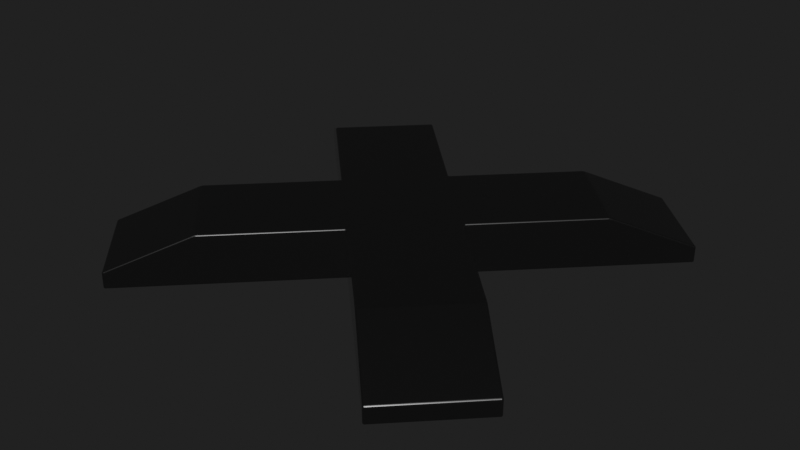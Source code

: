 # Source: Turret_0002.blend  (saved by Blender 2.91.10; exported with 4.5.12 LTS)
import bpy
from mathutils import Matrix  # noqa: F401  (used for matrix-valued properties, if any)

bpy.ops.wm.read_factory_settings(use_empty=True)
scene = bpy.context.scene
scene.name = 'Scene'

# ---- collections
col_scene_elements = bpy.data.collections.new('Scene Elements'); scene.collection.children.link(col_scene_elements)
col_turret = bpy.data.collections.new('Turret'); scene.collection.children.link(col_turret)

# ---- materials (node trees are filled in below, after node groups)
mat_metalic_02 = bpy.data.materials.new('Metalic_02')

# ---- material node trees
mat_metalic_02.use_nodes = True; mat_metalic_02.node_tree.nodes.clear()
_N = mat_metalic_02.node_tree.nodes; _L = mat_metalic_02.node_tree.links
n0 = _N.new('ShaderNodeOutputMaterial'); n0.name = 'Material Output'; n0.location = (300, 300)
n1 = _N.new('ShaderNodeMixShader'); n1.name = 'Mix Shader'; n1.location = (120, 300)
n2 = _N.new('ShaderNodeBsdfAnisotropic'); n2.name = 'Glossy BSDF'; n2.location = (-80, 300)
n2.distribution = 'GGX'
n2.inputs[0].default_value = (0.2159, 0.2159, 0.2159, 1.0)
n2.inputs[1].default_value = 0.2
n3 = _N.new('ShaderNodeFresnel'); n3.name = 'Fresnel'; n3.location = (-80, 440)
n3.inputs[0].default_value = 1.45
n4 = _N.new('ShaderNodeBsdfAnisotropic'); n4.name = 'Glossy BSDF.001'; n4.location = (-80, 120)
n4.distribution = 'GGX'
n4.inputs[0].default_value = (1.0, 1.0, 1.0, 1.0)
n4.inputs[1].default_value = 0.0
_L.new(n1.outputs[0], n0.inputs[0])
_L.new(n2.outputs[0], n1.inputs[1])
_L.new(n3.outputs[0], n1.inputs[0])
_L.new(n4.outputs[0], n1.inputs[2])
n0.is_active_output = True

# ---- world
world_world = bpy.data.worlds.new('World'); scene.world = world_world
world_world.use_nodes = True; world_world.node_tree.nodes.clear()
_N = world_world.node_tree.nodes; _L = world_world.node_tree.links
n0 = _N.new('ShaderNodeOutputWorld'); n0.name = 'World Output'; n0.location = (300, 300)
n1 = _N.new('ShaderNodeBackground'); n1.name = 'Background'; n1.location = (120, 300)
n1.inputs[0].default_value = (0.01444, 0.01444, 0.01444, 1.0)
_L.new(n1.outputs[0], n0.inputs[0])
n0.is_active_output = True
world_world.color = (0.05088, 0.05088, 0.05088)
world_world.use_sun_shadow = False
world_world.sun_shadow_jitter_overblur = 0.0

# ---- meshes
me_cube_002 = bpy.data.meshes.new('Cube.002')
me_cube_002.from_pydata([(-1.361, -0.9192, 0.09), (0.4419, 4.768e-07, 0.29), (-1.361, -0.9192, -0.01), (-0.4419, -4.023e-07, 0.29), (5.215e-07, -0.4419, -0.01), (-0.9192, -1.361, 0.09), (-0.5657, -1.008, 0.29), (-0.5657, -1.008, -0.01), (-0.9192, -1.361, -0.01), (1.008, -0.5657, -0.01), (1.008, -0.5657, 0.29), (0.5657, -1.008, -0.01), (0.5657, -1.008, 0.29), (-0.5657, 1.008, -0.01), (-0.5657, 1.008, 0.29), (-1.008, 0.5657, -0.01), (-1.008, 0.5657, 0.29), (-0.9192, 1.361, -0.01), (-0.9192, 1.361, 0.09), (-1.361, 0.9192, -0.01), (-1.361, 0.9192, 0.09), (1.361, 0.9192, 0.09), (1.361, 0.9192, -0.01), (0.5657, 1.008, 0.29), (0.5657, 1.008, -0.01), (1.361, -0.9192, -0.01), (1.361, -0.9192, 0.09), (0.9192, -1.361, -0.01), (0.9192, -1.361, 0.09), (0.9192, 1.361, 0.09), (0.9192, 1.361, -0.01), (0.4419, 4.768e-07, -0.01), (-3.427e-07, 0.4419, -0.01), (-0.4419, -4.023e-07, -0.01), (-3.427e-07, 0.4419, 0.29), (5.215e-07, -0.4419, 0.29), (1.008, 0.5657, 0.29), (1.008, 0.5657, -0.01), (-1.008, -0.5657, 0.29), (-1.008, -0.5657, -0.01)], [], [(3, 35, 1, 34), (4, 31, 9, 11), (33, 4, 7, 39), (3, 34, 14, 16), (31, 4, 33, 32), (7, 6, 5, 8), (35, 3, 38, 6), (32, 34, 23, 24), (34, 1, 36, 23), (36, 37, 22, 21), (23, 36, 21, 29), (4, 35, 6, 7), (39, 7, 8, 2), (12, 11, 27, 28), (1, 35, 12, 10), (31, 1, 10, 9), (35, 4, 11, 12), (15, 16, 20, 19), (33, 3, 16, 15), (34, 32, 13, 14), (32, 33, 15, 13), (19, 20, 18, 17), (13, 15, 19, 17), (14, 13, 17, 18), (16, 14, 18, 20), (24, 23, 29, 30), (30, 29, 21, 22), (38, 39, 2, 0), (25, 26, 28, 27), (11, 9, 25, 27), (10, 12, 28, 26), (9, 10, 26, 25), (37, 24, 30, 22), (3, 33, 39, 38), (6, 38, 0, 5), (31, 32, 24, 37), (8, 5, 0, 2), (1, 31, 37, 36)])
_uv = me_cube_002.uv_layers.new(name='UVMap')
_uv.uv.foreach_set('vector', [0.625, 0.5, 0.875, 0.5, 0.875, 0.75, 0.625, 0.75, 0.375, 0.5, 0.125, 0.5, 0.125, 0.5, 0.375, 0.5, 0.375, 0.5, 0.125, 0.5, 0.125, 0.5, 0.375, 0.5, 0.625, 0.75, 0.875, 0.75, 0.875, 0.75, 0.625, 0.75, 0.125, 0.5, 0.375, 0.5, 0.375, 0.75, 0.125, 0.75, 0.375, 0.25, 0.625, 0.25, 0.625, 0.25, 0.375, 0.25, 0.875, 0.5, 0.625, 0.5, 0.625, 0.5, 0.875, 0.5, 0.375, 0.75, 0.625, 0.75, 0.625, 0.75, 0.375, 0.75, 0.625, 0.75, 0.875, 0.75, 0.875, 0.75, 0.625, 0.75, 0.625, 1.0, 0.375, 1.0, 0.375, 1.0, 0.625, 1.0, 0.625, 0.75, 0.875, 0.75, 0.875, 0.75, 0.625, 0.75, 0.375, 0.25, 0.625, 0.25, 0.625, 0.25, 0.375, 0.25, 0.375, 0.5, 0.125, 0.5, 0.125, 0.5, 0.375, 0.5, 0.625, 0.5, 0.375, 0.5, 0.375, 0.5, 0.625, 0.5, 0.875, 0.5, 0.625, 0.5, 0.625, 0.5, 0.875, 0.5, 0.375, 0.25, 0.625, 0.25, 0.625, 0.25, 0.375, 0.25, 0.625, 0.5, 0.375, 0.5, 0.375, 0.5, 0.625, 0.5, 0.375, 0.75, 0.625, 0.75, 0.625, 0.75, 0.375, 0.75, 0.375, 0.75, 0.625, 0.75, 0.625, 0.75, 0.375, 0.75, 0.625, 1.0, 0.375, 1.0, 0.375, 1.0, 0.625, 1.0, 0.125, 0.75, 0.375, 0.75, 0.375, 0.75, 0.125, 0.75, 0.375, 0.75, 0.625, 0.75, 0.625, 1.0, 0.375, 1.0, 0.125, 0.75, 0.375, 0.75, 0.375, 0.75, 0.125, 0.75, 0.625, 1.0, 0.375, 1.0, 0.375, 1.0, 0.625, 1.0, 0.625, 0.75, 0.875, 0.75, 0.875, 0.75, 0.625, 0.75, 0.375, 0.75, 0.625, 0.75, 0.625, 0.75, 0.375, 0.75, 0.375, 0.75, 0.625, 0.75, 0.625, 1.0, 0.375, 1.0, 0.625, 0.5, 0.375, 0.5, 0.375, 0.5, 0.625, 0.5, 0.375, 0.25, 0.625, 0.25, 0.625, 0.5, 0.375, 0.5, 0.375, 0.5, 0.125, 0.5, 0.125, 0.5, 0.375, 0.5, 0.875, 0.5, 0.625, 0.5, 0.625, 0.5, 0.875, 0.5, 0.375, 0.25, 0.625, 0.25, 0.625, 0.25, 0.375, 0.25, 0.125, 0.75, 0.375, 0.75, 0.375, 0.75, 0.125, 0.75, 0.625, 0.5, 0.375, 0.5, 0.375, 0.5, 0.625, 0.5, 0.875, 0.5, 0.625, 0.5, 0.625, 0.5, 0.875, 0.5, 0.125, 0.75, 0.375, 0.75, 0.375, 0.75, 0.125, 0.75, 0.375, 0.25, 0.625, 0.25, 0.625, 0.5, 0.375, 0.5, 0.625, 1.0, 0.375, 1.0, 0.375, 1.0, 0.625, 1.0])
me_cube_002.materials.append(mat_metalic_02)
me_cube_002.use_remesh_fix_poles = True
me_cube_002.use_remesh_preserve_attributes = False
me_cube_002.use_mirror_vertex_groups = False
me_cube_002.update()

# ---- objects
ob_turret_01 = bpy.data.objects.new('Turret_01', me_cube_002)

# ---- transforms, parenting, visibility, modifiers, constraints
ob_turret_01.location = (0.0, 0.0, 0.0)
ob_turret_01.lock_location = (True, True, True)
ob_turret_01.lineart.crease_threshold = 0.0
_m = ob_turret_01.modifiers.new('Bevel', 'BEVEL')
_m.width = 0.01
_m.width_pct = 0.01
_m.segments = 5
_m.limit_method = 'NONE'

# ---- collection membership
col_turret.objects.link(ob_turret_01)

# ---- scene / render settings (as saved in the file)
scene.frame_start = 1; scene.frame_end = 250; scene.frame_set(1)
scene.render.engine = 'CYCLES'
scene.cycles.shading_system = True
scene.cycles.samples = 128
scene.cycles.sampling_pattern = 'TABULATED_SOBOL'
scene.cycles.use_light_tree = False
scene.cycles.max_bounces = 128
scene.cycles.diffuse_bounces = 128
scene.cycles.glossy_bounces = 128
scene.cycles.transmission_bounces = 128
scene.cycles.volume_bounces = 128
scene.cycles.transparent_max_bounces = 128
scene.view_settings.view_transform = 'Filmic'
bpy.context.view_layer.update()

# ---- added for rendering (the .blend has no active camera and no usable light): camera, sun
cam_auto = bpy.data.cameras.new('AutoCamera')
cam_auto.lens = 50.0
cam_auto.sensor_width = 36.0
cam_auto.clip_end = 1000.0
ob_auto_camera = bpy.data.objects.new('AutoCamera', cam_auto)
scene.collection.objects.link(ob_auto_camera)
ob_auto_camera.location = (3.56179, -4.27414, 2.98943)
ob_auto_camera.rotation_euler = (1.09748, -7.21219e-08, 0.694738)
scene.camera = ob_auto_camera
light_auto_sun = bpy.data.lights.new('AutoSun', 'SUN')
light_auto_sun.energy = 3.0
light_auto_sun.angle = 0.0523599
ob_auto_sun = bpy.data.objects.new('AutoSun', light_auto_sun)
scene.collection.objects.link(ob_auto_sun)
ob_auto_sun.rotation_euler = (0.872665, 0.174533, 0.523599)
bpy.context.view_layer.update()
